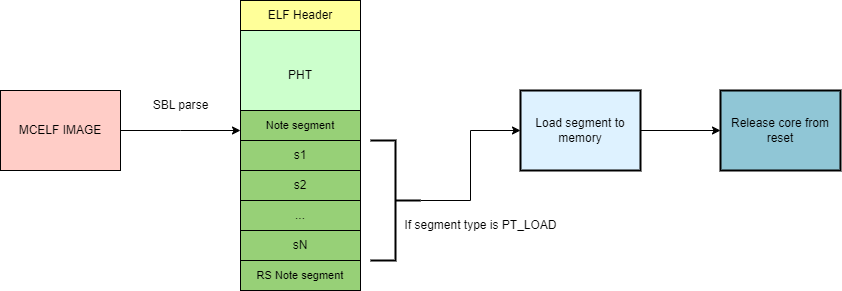

The diagram above was exported from draw.io. Its source (the exported page's mxGraphModel, read from the mxfile embedded in the PNG):
<mxGraphModel dx="3066" dy="949" grid="1" gridSize="10" guides="1" tooltips="1" connect="1" arrows="1" fold="1" page="1" pageScale="1" pageWidth="200" pageHeight="200" math="0" shadow="0">
  <root>
    <mxCell id="0" />
    <mxCell id="1" parent="0" />
    <mxCell id="_Ax0sXL-J8XeQeR1dNIo-6" value="" style="edgeStyle=orthogonalEdgeStyle;rounded=0;orthogonalLoop=1;jettySize=auto;html=1;" edge="1" parent="1" source="_Ax0sXL-J8XeQeR1dNIo-1">
      <mxGeometry relative="1" as="geometry">
        <mxPoint x="-1080" y="40" as="targetPoint" />
      </mxGeometry>
    </mxCell>
    <mxCell id="_Ax0sXL-J8XeQeR1dNIo-1" value="MCELF IMAGE" style="rounded=0;whiteSpace=wrap;html=1;fillColor=#FFCDC7;" vertex="1" parent="1">
      <mxGeometry x="-1320" width="120" height="80" as="geometry" />
    </mxCell>
    <mxCell id="_Ax0sXL-J8XeQeR1dNIo-7" value="SBL par&lt;span style=&quot;background-color: initial;&quot;&gt;se&lt;/span&gt;" style="text;html=1;align=center;verticalAlign=middle;resizable=0;points=[];autosize=1;strokeColor=none;fillColor=none;" vertex="1" parent="1">
      <mxGeometry x="-1180" width="80" height="30" as="geometry" />
    </mxCell>
    <mxCell id="_Ax0sXL-J8XeQeR1dNIo-27" value="" style="edgeStyle=orthogonalEdgeStyle;rounded=0;orthogonalLoop=1;jettySize=auto;html=1;" edge="1" parent="1" source="_Ax0sXL-J8XeQeR1dNIo-25" target="_Ax0sXL-J8XeQeR1dNIo-26">
      <mxGeometry relative="1" as="geometry" />
    </mxCell>
    <mxCell id="_Ax0sXL-J8XeQeR1dNIo-25" value="" style="strokeWidth=2;html=1;shape=mxgraph.flowchart.annotation_2;align=left;labelPosition=right;pointerEvents=1;direction=west;" vertex="1" parent="1">
      <mxGeometry x="-950" y="50" width="50" height="120" as="geometry" />
    </mxCell>
    <mxCell id="_Ax0sXL-J8XeQeR1dNIo-30" value="" style="edgeStyle=orthogonalEdgeStyle;rounded=0;orthogonalLoop=1;jettySize=auto;html=1;" edge="1" parent="1" source="_Ax0sXL-J8XeQeR1dNIo-26" target="_Ax0sXL-J8XeQeR1dNIo-29">
      <mxGeometry relative="1" as="geometry" />
    </mxCell>
    <mxCell id="_Ax0sXL-J8XeQeR1dNIo-26" value="Load segment to memory" style="whiteSpace=wrap;html=1;align=center;strokeWidth=2;pointerEvents=1;fillColor=#DEF2FF;" vertex="1" parent="1">
      <mxGeometry x="-800" width="120" height="80" as="geometry" />
    </mxCell>
    <mxCell id="_Ax0sXL-J8XeQeR1dNIo-28" value="If segment type is PT_LOAD" style="text;html=1;align=center;verticalAlign=middle;resizable=0;points=[];autosize=1;strokeColor=none;fillColor=none;" vertex="1" parent="1">
      <mxGeometry x="-930" y="120" width="180" height="30" as="geometry" />
    </mxCell>
    <mxCell id="_Ax0sXL-J8XeQeR1dNIo-29" value="Release core from reset" style="whiteSpace=wrap;html=1;strokeWidth=2;pointerEvents=1;fillColor=#90C6D6;" vertex="1" parent="1">
      <mxGeometry x="-600" width="120" height="80" as="geometry" />
    </mxCell>
    <mxCell id="_Ax0sXL-J8XeQeR1dNIo-43" value="" style="group" vertex="1" connectable="0" parent="1">
      <mxGeometry x="-1080" y="-90" width="120" height="260" as="geometry" />
    </mxCell>
    <mxCell id="_Ax0sXL-J8XeQeR1dNIo-39" value="..." style="rounded=0;whiteSpace=wrap;html=1;fillColor=#97D077;" vertex="1" parent="_Ax0sXL-J8XeQeR1dNIo-43">
      <mxGeometry y="200" width="120" height="30" as="geometry" />
    </mxCell>
    <mxCell id="_Ax0sXL-J8XeQeR1dNIo-40" value="sN" style="rounded=0;whiteSpace=wrap;html=1;fillColor=#97D077;" vertex="1" parent="_Ax0sXL-J8XeQeR1dNIo-43">
      <mxGeometry y="230" width="120" height="30" as="geometry" />
    </mxCell>
    <mxCell id="_Ax0sXL-J8XeQeR1dNIo-42" value="" style="edgeStyle=orthogonalEdgeStyle;rounded=0;orthogonalLoop=1;jettySize=auto;html=1;" edge="1" parent="_Ax0sXL-J8XeQeR1dNIo-43" source="_Ax0sXL-J8XeQeR1dNIo-38" target="_Ax0sXL-J8XeQeR1dNIo-20">
      <mxGeometry relative="1" as="geometry" />
    </mxCell>
    <mxCell id="_Ax0sXL-J8XeQeR1dNIo-38" value="s2" style="rounded=0;whiteSpace=wrap;html=1;fillColor=#97D077;" vertex="1" parent="_Ax0sXL-J8XeQeR1dNIo-43">
      <mxGeometry y="170" width="120" height="30" as="geometry" />
    </mxCell>
    <mxCell id="_Ax0sXL-J8XeQeR1dNIo-33" value="s1" style="rounded=0;whiteSpace=wrap;html=1;fillColor=#97D077;" vertex="1" parent="_Ax0sXL-J8XeQeR1dNIo-43">
      <mxGeometry y="140" width="120" height="30" as="geometry" />
    </mxCell>
    <mxCell id="_Ax0sXL-J8XeQeR1dNIo-32" value="" style="rounded=0;whiteSpace=wrap;html=1;fillColor=#97D077;" vertex="1" parent="_Ax0sXL-J8XeQeR1dNIo-43">
      <mxGeometry y="110" width="120" height="30" as="geometry" />
    </mxCell>
    <mxCell id="_Ax0sXL-J8XeQeR1dNIo-31" value="" style="rounded=0;whiteSpace=wrap;html=1;fillColor=#CCFFCC;" vertex="1" parent="_Ax0sXL-J8XeQeR1dNIo-43">
      <mxGeometry y="30" width="120" height="80" as="geometry" />
    </mxCell>
    <mxCell id="_Ax0sXL-J8XeQeR1dNIo-5" value="ELF Header" style="rounded=0;whiteSpace=wrap;html=1;fillColor=#FFFF99;" vertex="1" parent="_Ax0sXL-J8XeQeR1dNIo-43">
      <mxGeometry width="120" height="30" as="geometry" />
    </mxCell>
    <mxCell id="_Ax0sXL-J8XeQeR1dNIo-8" value="" style="endArrow=none;html=1;rounded=0;entryX=1;entryY=0.25;entryDx=0;entryDy=0;exitX=0;exitY=0.25;exitDx=0;exitDy=0;" edge="1" parent="_Ax0sXL-J8XeQeR1dNIo-43">
      <mxGeometry width="50" height="50" relative="1" as="geometry">
        <mxPoint y="170" as="sourcePoint" />
        <mxPoint x="120" y="170" as="targetPoint" />
      </mxGeometry>
    </mxCell>
    <mxCell id="_Ax0sXL-J8XeQeR1dNIo-9" value="" style="endArrow=none;html=1;rounded=0;entryX=1;entryY=0.25;entryDx=0;entryDy=0;exitX=0;exitY=0.25;exitDx=0;exitDy=0;fillColor=#9AC7BF;" edge="1" parent="_Ax0sXL-J8XeQeR1dNIo-43">
      <mxGeometry width="50" height="50" relative="1" as="geometry">
        <mxPoint y="200" as="sourcePoint" />
        <mxPoint x="120" y="200" as="targetPoint" />
      </mxGeometry>
    </mxCell>
    <mxCell id="_Ax0sXL-J8XeQeR1dNIo-10" value="" style="endArrow=none;html=1;rounded=0;entryX=1;entryY=0.25;entryDx=0;entryDy=0;exitX=0;exitY=0.25;exitDx=0;exitDy=0;" edge="1" parent="_Ax0sXL-J8XeQeR1dNIo-43">
      <mxGeometry width="50" height="50" relative="1" as="geometry">
        <mxPoint y="30" as="sourcePoint" />
        <mxPoint x="120" y="30" as="targetPoint" />
      </mxGeometry>
    </mxCell>
    <mxCell id="_Ax0sXL-J8XeQeR1dNIo-11" value="" style="endArrow=none;html=1;rounded=0;entryX=1;entryY=0.25;entryDx=0;entryDy=0;exitX=0;exitY=0.25;exitDx=0;exitDy=0;fillColor=#97D077;" edge="1" parent="_Ax0sXL-J8XeQeR1dNIo-43">
      <mxGeometry width="50" height="50" relative="1" as="geometry">
        <mxPoint y="230" as="sourcePoint" />
        <mxPoint x="120" y="230" as="targetPoint" />
      </mxGeometry>
    </mxCell>
    <mxCell id="_Ax0sXL-J8XeQeR1dNIo-15" value="" style="endArrow=none;html=1;rounded=0;entryX=1;entryY=0.25;entryDx=0;entryDy=0;exitX=0;exitY=0.25;exitDx=0;exitDy=0;fillColor=#6FE8C4;" edge="1" parent="_Ax0sXL-J8XeQeR1dNIo-43">
      <mxGeometry width="50" height="50" relative="1" as="geometry">
        <mxPoint y="140" as="sourcePoint" />
        <mxPoint x="120" y="140" as="targetPoint" />
      </mxGeometry>
    </mxCell>
    <mxCell id="_Ax0sXL-J8XeQeR1dNIo-18" value="" style="endArrow=none;html=1;rounded=0;entryX=1;entryY=0.25;entryDx=0;entryDy=0;exitX=0;exitY=0.25;exitDx=0;exitDy=0;" edge="1" parent="_Ax0sXL-J8XeQeR1dNIo-43">
      <mxGeometry width="50" height="50" relative="1" as="geometry">
        <mxPoint y="110" as="sourcePoint" />
        <mxPoint x="120" y="110" as="targetPoint" />
      </mxGeometry>
    </mxCell>
    <mxCell id="_Ax0sXL-J8XeQeR1dNIo-19" value="PHT" style="text;strokeColor=none;align=center;fillColor=none;html=1;verticalAlign=middle;whiteSpace=wrap;rounded=0;" vertex="1" parent="_Ax0sXL-J8XeQeR1dNIo-43">
      <mxGeometry x="30" y="60" width="60" height="30" as="geometry" />
    </mxCell>
    <mxCell id="_Ax0sXL-J8XeQeR1dNIo-20" value="&lt;font style=&quot;font-size: 11px;&quot;&gt;Note segment&lt;/font&gt;" style="text;strokeColor=none;align=center;fillColor=none;html=1;verticalAlign=middle;whiteSpace=wrap;rounded=0;" vertex="1" parent="_Ax0sXL-J8XeQeR1dNIo-43">
      <mxGeometry x="20" y="110" width="80" height="30" as="geometry" />
    </mxCell>
    <mxCell id="_Ax0sXL-J8XeQeR1dNIo-44" value="&lt;font style=&quot;font-size: 11px;&quot;&gt;RS Note segment&lt;/font&gt;" style="rounded=0;whiteSpace=wrap;html=1;fillColor=#97D077;" vertex="1" parent="1">
      <mxGeometry x="-1080" y="170" width="120" height="30" as="geometry" />
    </mxCell>
  </root>
</mxGraphModel>